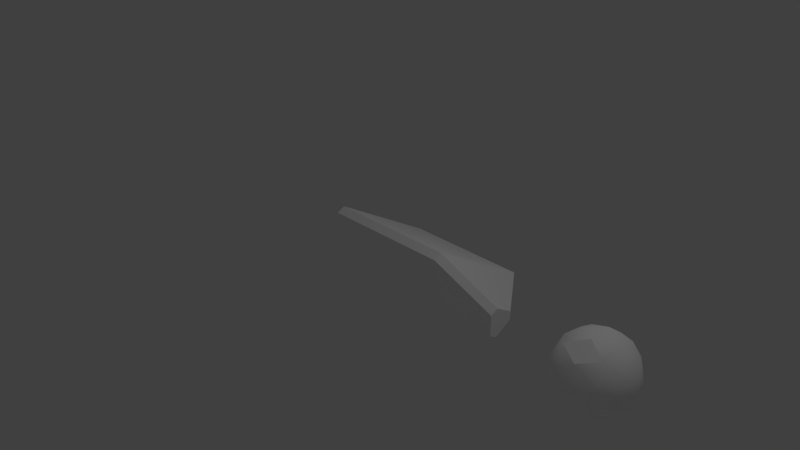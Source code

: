 # Source: turret.blend  (saved by Blender 2.78.0; exported with 4.5.12 LTS)
import bpy
from mathutils import Matrix  # noqa: F401  (used for matrix-valued properties, if any)

bpy.ops.wm.read_factory_settings(use_empty=True)
scene = bpy.context.scene
scene.name = 'Scene'

# ---- collections
col_collection_1 = bpy.data.collections.new('Collection 1'); scene.collection.children.link(col_collection_1)
col_collection_2 = bpy.data.collections.new('Collection 2'); scene.collection.children.link(col_collection_2)

# ---- materials (node trees are filled in below, after node groups)
mat_material_001 = bpy.data.materials.new('Material.001')
mat_material_001.alpha_threshold = 0.0
mat_material_001.use_transparent_shadow = False
mat_material_001.diffuse_color = (1.0, 1.0, 1.0, 1.0)
mat_material_001.roughness = 0.5
mat_material_001.line_color = (0.0, 0.0, 0.0, 1.0)
mat_material = bpy.data.materials.new('Material')
mat_material.alpha_threshold = 0.0
mat_material.use_transparent_shadow = False
mat_material.diffuse_color = (1.0, 1.0, 1.0, 1.0)
mat_material.roughness = 0.5
mat_material.line_color = (0.0, 0.0, 0.0, 1.0)

# ---- material node trees

# ---- world
world_world = bpy.data.worlds.new('World'); scene.world = world_world
world_world.color = (0.05088, 0.05088, 0.05088)
world_world.use_sun_shadow = False
world_world.sun_shadow_jitter_overblur = 0.0
world_world.cycles.sampling_method = 'MANUAL'

# ---- cameras
cam_camera = bpy.data.cameras.new('Camera')
cam_camera.clip_end = 100.0
cam_camera.lens = 35.0
cam_camera.sensor_width = 32.0
cam_camera.sensor_height = 18.0
cam_camera.ortho_scale = 7.314
cam_camera.dof.focus_distance = 0.0
cam_camera.dof.aperture_fstop = 128.0

# ---- lights
light_lamp = bpy.data.lights.new('Lamp', 'POINT')
light_lamp.transmission_factor = 0.0
light_lamp.cutoff_distance = 30.0
light_lamp.energy = 100.0
light_lamp.shadow_buffer_clip_start = 1.001
light_lamp.shadow_soft_size = 0.1
light_lamp.shadow_maximum_resolution = 0.006
light_lamp.use_absolute_resolution = True

# ---- meshes
me_circle = bpy.data.meshes.new('Circle')
me_circle.from_pydata([(0.008862, 0.9021, 0.05654), (0.008862, 0.9021, -0.05654), (0.008862, -0.5, 0.7529), (0.008862, -0.4021, 0.8095), (0.008862, -0.4021, -0.8095), (0.008862, -0.5, -0.7529), (2.2, 0.1875, 0.05654), (2.2, 0.1875, -0.05654), (2.2, -0.1427, 0.1341), (2.2, -0.0448, 0.1907), (2.2, -0.0448, -0.1907), (2.2, -0.1427, -0.1341), (1.656, -0.4021, -0.8095), (1.656, -0.5, -0.7529), (1.656, 0.9021, 0.05654), (1.656, 0.9021, -0.05654), (1.656, -0.5, 0.7529), (1.656, -0.4021, 0.8095)], [], [(2, 3, 0, 1, 4, 5), (5, 13, 16, 2), (17, 9, 6, 14), (1, 15, 12, 4), (15, 7, 10, 12), (13, 11, 8, 16), (15, 1, 0, 14), (4, 12, 13, 5), (2, 16, 17, 3), (9, 17, 16, 8), (11, 13, 12, 10), (14, 6, 7, 15), (8, 11, 10, 7, 6, 9), (3, 17, 14, 0)])
me_circle.materials.append(mat_material_001)
me_circle.use_remesh_preserve_volume = False
me_circle.use_remesh_preserve_attributes = False
me_circle.use_mirror_vertex_groups = False
me_circle.update()
me_circle_001 = bpy.data.meshes.new('Circle.001')
me_circle_001.from_pydata([(-0.4253, -0.1545, -0.2127), (-0.2629, 0.4045, -0.1314), (6.718e-08, 0.5, 6.718e-08), (2.98e-08, 0.4045, -0.2939), (-0.4253, 2.183e-08, 0.2629), (-0.4253, 0.1545, -0.2127), (-0.4253, 0.25, 0.08123), (-0.2629, 9.246e-08, -0.4253), (-0.2629, 0.25, 0.3441), (-0.4253, -0.25, 0.08123), (8.941e-08, 0.4045, 0.2939), (-0.2629, -0.25, 0.3441), (-0.2629, -0.4045, -0.1314), (-8.941e-08, -0.4045, -0.2939), (-2.98e-08, 0.1545, -0.4755), (-2.98e-08, -0.4045, 0.2939), (-5.96e-08, -0.1545, -0.4755), (0.2629, -9.246e-08, 0.4253), (5.96e-08, 0.1545, 0.4755), (-6.718e-08, -0.5, -6.718e-08), (0.4253, 0.1545, 0.2127), (0.2629, 0.4045, 0.1314), (2.98e-08, -0.1545, 0.4755), (0.4253, -0.1545, 0.2127), (0.4253, 0.25, -0.08123), (0.2629, 0.25, -0.3441), (0.4253, -0.25, -0.08123), (0.4253, -2.183e-08, -0.2629), (0.2629, -0.25, -0.3441), (0.2629, -0.4045, 0.1314), (-0.5, 6.718e-08, 2.98e-08), (-0.2236, -3.004e-08, 0.4472), (-0.2236, 0.4253, 0.1382), (-0.2236, 0.2629, -0.3618), (-0.2236, -0.2629, -0.3618), (-0.2236, -0.4253, 0.1382), (0.2236, 0.2629, 0.3618), (0.2236, 0.4253, -0.1382), (0.2236, 3.004e-08, -0.4472), (0.2236, -0.4253, -0.1382), (0.2236, -0.2629, 0.3618), (0.5, -6.718e-08, -2.98e-08)], [], [(26, 23, 29), (26, 39, 28), (23, 40, 29), (26, 29, 39), (23, 41, 20), (27, 26, 28), (24, 25, 37), (3, 25, 14), (29, 40, 15), (21, 37, 2), (27, 28, 38), (24, 37, 21), (3, 14, 33), (19, 29, 15), (10, 21, 2), (15, 11, 35), (14, 16, 7), (11, 31, 4), (18, 8, 31), (4, 8, 6), (5, 0, 30), (41, 23, 26), (3, 33, 1), (6, 5, 30), (40, 23, 17), (9, 11, 4), (6, 1, 5), (41, 26, 27), (14, 7, 33), (1, 33, 5), (41, 27, 24), (19, 35, 12), (5, 7, 0), (41, 24, 20), (7, 34, 0), (8, 32, 6), (37, 25, 3), (2, 3, 1), (18, 10, 8), (40, 17, 22), (9, 4, 30), (0, 9, 30), (39, 29, 19), (12, 35, 9), (16, 34, 7), (38, 28, 16), (13, 19, 12), (15, 22, 11), (36, 21, 10), (4, 6, 30), (10, 32, 8), (40, 22, 15), (28, 39, 13), (0, 12, 9), (39, 19, 13), (22, 17, 18), (13, 12, 34), (38, 16, 14), (20, 21, 36), (22, 31, 11), (34, 12, 0), (27, 38, 25), (2, 1, 32), (35, 11, 9), (10, 2, 32), (16, 13, 34), (36, 10, 18), (19, 15, 35), (22, 18, 31), (37, 3, 2), (17, 36, 18), (25, 38, 14), (31, 8, 4), (20, 24, 21), (16, 28, 13), (33, 7, 5), (17, 23, 20), (24, 27, 25), (32, 1, 6), (17, 20, 36)])
me_circle_001.polygons.foreach_set('use_smooth', [True] * 80)
_k = set([(1, 2), (1, 3), (2, 37), (3, 37), (7, 14), (7, 16), (8, 10), (8, 18), (10, 36), (11, 15), (11, 22), (12, 13), (12, 19), (13, 39), (14, 38), (15, 40), (16, 38), (18, 36), (19, 39), (22, 40)])
me_circle_001.attributes.new('sharp_edge', 'BOOLEAN', 'EDGE').data.foreach_set('value', [ (min(e.vertices), max(e.vertices)) in _k for e in me_circle_001.edges])
me_circle_001.materials.append(mat_material)
me_circle_001.use_remesh_preserve_volume = False
me_circle_001.use_remesh_preserve_attributes = False
me_circle_001.use_mirror_vertex_groups = False
me_circle_001.update()

# ---- objects
ob_base = bpy.data.objects.new('base', me_circle)
ob_lamp = bpy.data.objects.new('Lamp', light_lamp)
ob_camera = bpy.data.objects.new('Camera', cam_camera)
ob_top = bpy.data.objects.new('top', me_circle_001)

# ---- transforms, parenting, visibility, modifiers, constraints
ob_base.location = (0.0, 0.0, 0.0)
ob_base.lineart.crease_threshold = 0.0
ob_lamp.location = (4.076, 1.005, 5.904)
ob_lamp.rotation_euler = (0.6503, 0.05522, 1.866)
ob_lamp.lock_rotations_4d = False
ob_lamp.empty_display_type = 'ARROWS'
ob_lamp.color = (0.0, 0.0, 0.0, 0.0)
ob_lamp.lineart.crease_threshold = 0.0
ob_camera.location = (7.481, -6.508, 5.344)
ob_camera.rotation_euler = (1.109, 0.0, 0.8149)
ob_camera.lock_rotations_4d = False
ob_camera.empty_display_type = 'ARROWS'
ob_camera.color = (0.0, 0.0, 0.0, 0.0)
ob_camera.display_type = 'WIRE'
ob_camera.lineart.crease_threshold = 0.0
ob_top.location = (3.5, 0.0, 0.0)
ob_top.lineart.crease_threshold = 0.0
_m = ob_top.modifiers.new('EdgeSplit', 'EDGE_SPLIT')

# ---- collection membership
col_collection_1.objects.link(ob_base)
col_collection_1.objects.link(ob_lamp)
col_collection_1.objects.link(ob_camera)
col_collection_2.objects.link(ob_top)

# ---- scene / render settings (as saved in the file)
scene.camera = ob_camera
scene.frame_start = 1; scene.frame_end = 250; scene.frame_set(1)
scene.render.engine = 'BLENDER_EEVEE_NEXT'
scene.render.resolution_percentage = 50
scene.render.dither_intensity = 0.0
scene.cycles.use_denoising = False
scene.cycles.samples = 128
scene.cycles.sampling_pattern = 'TABULATED_SOBOL'
scene.cycles.light_sampling_threshold = 0.0
scene.cycles.use_adaptive_sampling = False
scene.cycles.use_light_tree = False
scene.cycles.blur_glossy = 0.0
scene.cycles.sample_clamp_indirect = 0.0
scene.view_settings.view_transform = 'Standard'
bpy.context.view_layer.update()
